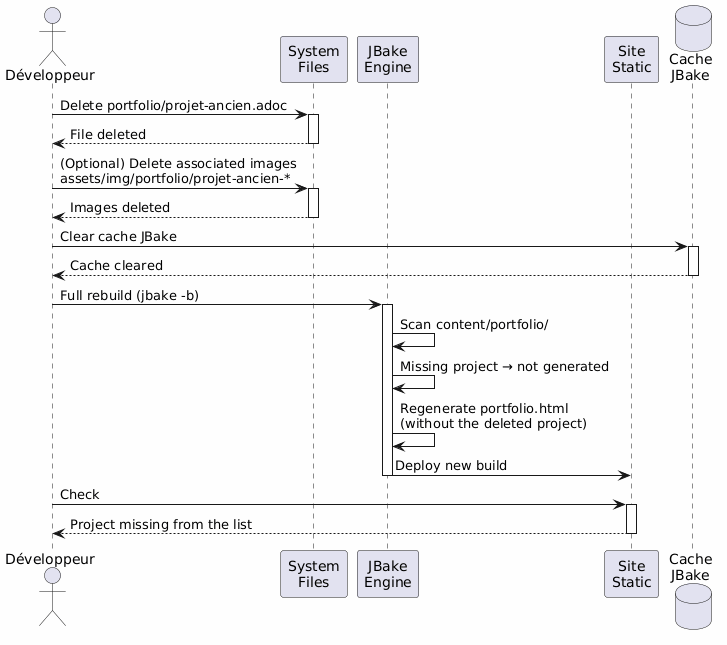

The diagram above was rendered by PlantUML. Its source (embedded in the PNG):
@startuml
skinparam backgroundColor #FEFEFE
actor Développeur as dev
participant "System\nFiles" as fs
participant "JBake\nEngine" as jbake
participant "Site\nStatic" as site
database "Cache\nJBake" as cache

dev -> fs : Delete portfolio/projet-ancien.adoc
activate fs
fs --> dev : File deleted
deactivate fs

dev -> fs : (Optional) Delete associated images\nassets/img/portfolio/projet-ancien-*
activate fs
fs --> dev : Images deleted
deactivate fs

dev -> cache : Clear cache JBake
activate cache
cache --> dev : Cache cleared
deactivate cache

dev -> jbake : Full rebuild (jbake -b)
activate jbake
jbake -> jbake : Scan content/portfolio/
jbake -> jbake : Missing project → not generated
jbake -> jbake : Regenerate portfolio.html\n(without the deleted project)
jbake -> site : Deploy new build
deactivate jbake

dev -> site : Check
activate site
site --> dev : Project missing from the list
deactivate site
@enduml